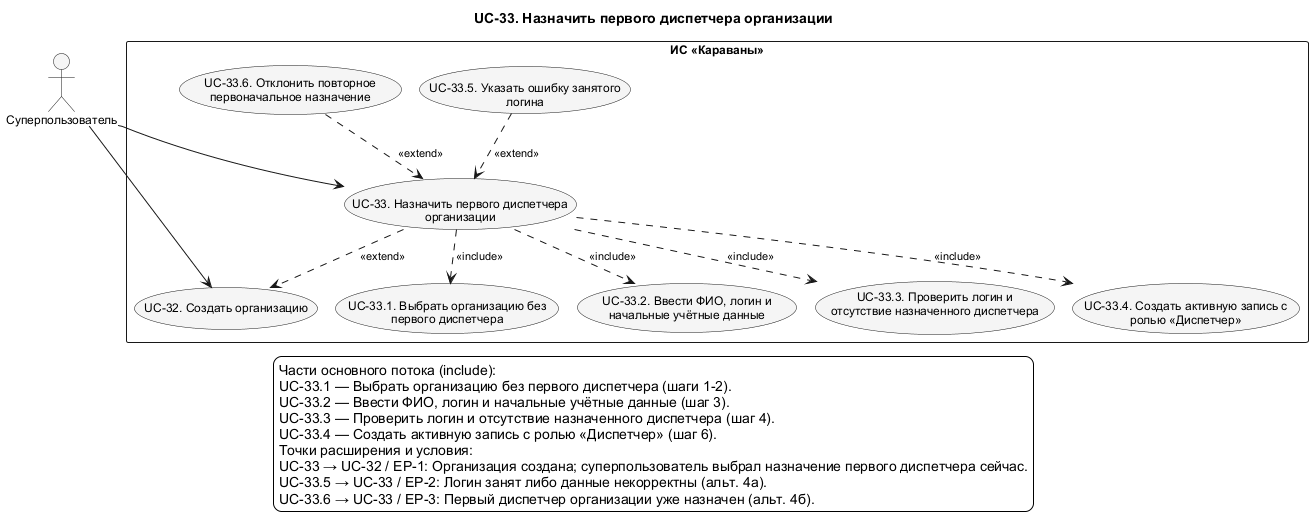

The diagram above was rendered by PlantUML. Its source (embedded in the PNG):
@startuml UC_33_Detail
!pragma layout smetana
skinparam shadowing false
skinparam defaultFontName Arial
skinparam defaultFontSize 12
skinparam backgroundColor white
skinparam nodesep 75
skinparam ranksep 100
skinparam ArrowFontSize 11
skinparam usecaseBackgroundColor #F5F5F5
skinparam activityBackgroundColor #F5F5F5
top to bottom direction
title UC-33. Назначить первого диспетчера организации

actor "Суперпользователь" as SuperUser
rectangle "ИС «Караваны»" as SystemBoundary {
  usecase "UC-32. Создать организацию" as UC32
  usecase "UC-33. Назначить первого диспетчера\nорганизации" as UC33
  usecase "UC-33.1. Выбрать организацию без\nпервого диспетчера" as UC33_1
  usecase "UC-33.2. Ввести ФИО, логин и\nначальные учётные данные" as UC33_2
  usecase "UC-33.3. Проверить логин и\nотсутствие назначенного диспетчера" as UC33_3
  usecase "UC-33.4. Создать активную запись с\nролью «Диспетчер»" as UC33_4
  usecase "UC-33.5. Указать ошибку занятого\nлогина" as UC33_5
  usecase "UC-33.6. Отклонить повторное\nпервоначальное назначение" as UC33_6
}
' edge:R070
UC33 ..> UC32 : <<extend>>
' edge:R305
UC33 ..> UC33_1 : <<include>>
' edge:R306
UC33 ..> UC33_2 : <<include>>
' edge:R307
UC33 ..> UC33_3 : <<include>>
' edge:R308
UC33 ..> UC33_4 : <<include>>
' edge:R309
UC33_5 ..> UC33 : <<extend>>
' edge:R310
UC33_6 ..> UC33 : <<extend>>
' edge:R046
SuperUser --> UC32
' edge:R047
SuperUser --> UC33
legend bottom
  Части основного потока (include):
  UC-33.1 — Выбрать организацию без первого диспетчера (шаги 1-2).
  UC-33.2 — Ввести ФИО, логин и начальные учётные данные (шаг 3).
  UC-33.3 — Проверить логин и отсутствие назначенного диспетчера (шаг 4).
  UC-33.4 — Создать активную запись с ролью «Диспетчер» (шаг 6).
  Точки расширения и условия:
  UC-33 → UC-32 / EP-1: Организация создана; суперпользователь выбрал назначение первого диспетчера сейчас.
  UC-33.5 → UC-33 / EP-2: Логин занят либо данные некорректны (альт. 4а).
  UC-33.6 → UC-33 / EP-3: Первый диспетчер организации уже назначен (альт. 4б).
endlegend
@enduml